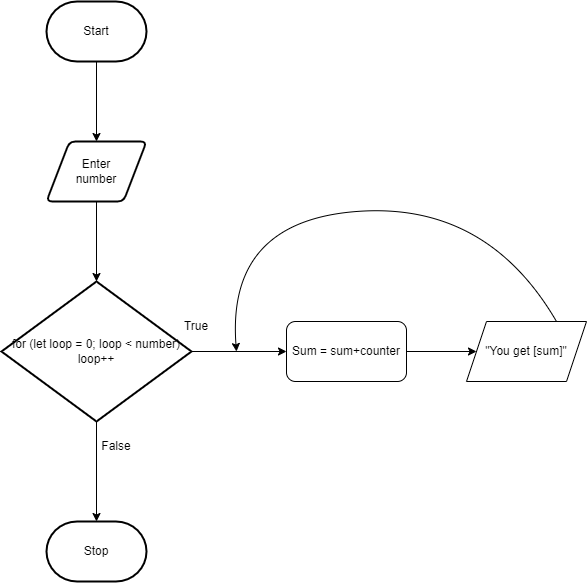

The diagram above was exported from draw.io. Its source (the exported page's mxGraphModel, read from the mxfile embedded in the PNG):
<mxGraphModel dx="433" dy="364" grid="1" gridSize="10" guides="1" tooltips="1" connect="1" arrows="1" fold="1" page="1" pageScale="1" pageWidth="850" pageHeight="1100" math="0" shadow="0">
  <root>
    <mxCell id="0" />
    <mxCell id="1" parent="0" />
    <mxCell id="16" style="edgeStyle=none;html=1;" edge="1" parent="1" source="9" target="11">
      <mxGeometry relative="1" as="geometry" />
    </mxCell>
    <mxCell id="9" value="Start" style="strokeWidth=2;html=1;shape=mxgraph.flowchart.terminator;whiteSpace=wrap;" vertex="1" parent="1">
      <mxGeometry x="220" y="200" width="100" height="60" as="geometry" />
    </mxCell>
    <mxCell id="10" value="Stop" style="strokeWidth=2;html=1;shape=mxgraph.flowchart.terminator;whiteSpace=wrap;" vertex="1" parent="1">
      <mxGeometry x="220" y="720" width="100" height="60" as="geometry" />
    </mxCell>
    <mxCell id="13" style="edgeStyle=none;html=1;entryX=0.5;entryY=0;entryDx=0;entryDy=0;entryPerimeter=0;" edge="1" parent="1" source="11" target="12">
      <mxGeometry relative="1" as="geometry" />
    </mxCell>
    <mxCell id="11" value="Enter &lt;br&gt;number" style="shape=parallelogram;html=1;strokeWidth=2;perimeter=parallelogramPerimeter;whiteSpace=wrap;rounded=1;arcSize=12;size=0.23;" vertex="1" parent="1">
      <mxGeometry x="220" y="340" width="100" height="60" as="geometry" />
    </mxCell>
    <mxCell id="14" style="edgeStyle=none;html=1;entryX=0.5;entryY=0;entryDx=0;entryDy=0;entryPerimeter=0;" edge="1" parent="1" source="12" target="10">
      <mxGeometry relative="1" as="geometry" />
    </mxCell>
    <mxCell id="17" style="edgeStyle=none;html=1;entryX=0;entryY=0.5;entryDx=0;entryDy=0;" edge="1" parent="1" source="12" target="18">
      <mxGeometry relative="1" as="geometry">
        <mxPoint x="460" y="550" as="targetPoint" />
      </mxGeometry>
    </mxCell>
    <mxCell id="12" value="for (let loop = 0; loop &amp;lt; number)&lt;br&gt;loop++" style="strokeWidth=2;html=1;shape=mxgraph.flowchart.decision;whiteSpace=wrap;" vertex="1" parent="1">
      <mxGeometry x="175" y="480" width="190" height="140" as="geometry" />
    </mxCell>
    <mxCell id="15" value="False" style="text;html=1;strokeColor=none;fillColor=none;align=center;verticalAlign=middle;whiteSpace=wrap;rounded=0;" vertex="1" parent="1">
      <mxGeometry x="260" y="630" width="60" height="30" as="geometry" />
    </mxCell>
    <mxCell id="21" style="edgeStyle=none;html=1;entryX=0;entryY=0.5;entryDx=0;entryDy=0;" edge="1" parent="1" source="18" target="20">
      <mxGeometry relative="1" as="geometry" />
    </mxCell>
    <mxCell id="18" value="Sum = sum+counter" style="rounded=1;whiteSpace=wrap;html=1;" vertex="1" parent="1">
      <mxGeometry x="460" y="520" width="120" height="60" as="geometry" />
    </mxCell>
    <mxCell id="19" value="" style="curved=1;endArrow=classic;html=1;exitX=0.75;exitY=0;exitDx=0;exitDy=0;" edge="1" parent="1" source="20">
      <mxGeometry width="50" height="50" relative="1" as="geometry">
        <mxPoint x="680" y="500" as="sourcePoint" />
        <mxPoint x="410" y="550" as="targetPoint" />
        <Array as="points">
          <mxPoint x="660" y="400" />
          <mxPoint x="400" y="420" />
        </Array>
      </mxGeometry>
    </mxCell>
    <mxCell id="20" value="&quot;You get [sum]&quot;" style="shape=parallelogram;perimeter=parallelogramPerimeter;whiteSpace=wrap;html=1;fixedSize=1;" vertex="1" parent="1">
      <mxGeometry x="640" y="520" width="120" height="60" as="geometry" />
    </mxCell>
    <mxCell id="22" value="True" style="text;html=1;strokeColor=none;fillColor=none;align=center;verticalAlign=middle;whiteSpace=wrap;rounded=0;" vertex="1" parent="1">
      <mxGeometry x="340" y="510" width="60" height="30" as="geometry" />
    </mxCell>
  </root>
</mxGraphModel>